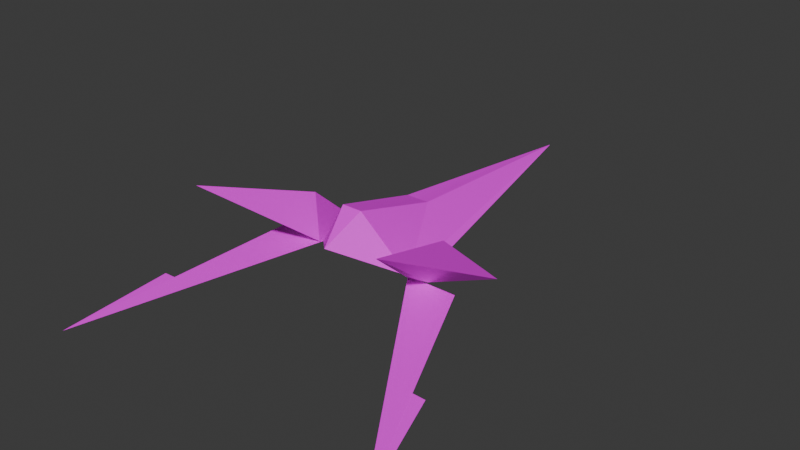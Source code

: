 # Source: armwing.blend  (saved by Blender 4.2.66; exported with 4.5.12 LTS)
import bpy
from mathutils import Matrix  # noqa: F401  (used for matrix-valued properties, if any)

bpy.ops.wm.read_factory_settings(use_empty=True)
scene = bpy.context.scene
scene.name = 'Scene'

# ---- collections
col_collection = bpy.data.collections.new('Collection'); scene.collection.children.link(col_collection)

# ---- images (referenced by path relative to the original .blend; pixels are not part of the script)
import os
ASSET_DIR = os.environ.get("B2B_ASSET_DIR", "")  # directory of the original .blend (textures are referenced by path, not embedded)
HERE = os.path.dirname(os.path.abspath(__file__))  # packed textures are extracted next to this script under _unpacked/

def load_image(name, relpath, width, height, colorspace="sRGB"):
    """Load a texture the original file referenced (path relative to the .blend, or extracted next to this script)."""
    p = next((c for c in (os.path.join(HERE, relpath), os.path.join(ASSET_DIR, relpath)) if relpath and os.path.exists(c)), "")
    if p:
        img = bpy.data.images.load(p, check_existing=True)
        img.name = name
    else:  # same state as the original file: an image datablock whose file is absent (Cycles renders it pink)
        img = bpy.data.images.new(name, width, height)
        img.source = "FILE"
        img.filepath = "//" + (relpath or name)
    img.colorspace_settings.name = colorspace
    return img
img_armwing_texture = load_image('armwing-texture', 'armwing_texture.png', 1024, 1024, 'sRGB')

# ---- materials (node trees are filled in below, after node groups)
mat_material_001 = bpy.data.materials.new('Material.001')

# ---- material node trees
mat_material_001.use_nodes = True; mat_material_001.node_tree.nodes.clear()
_N = mat_material_001.node_tree.nodes; _L = mat_material_001.node_tree.links
n0 = _N.new('ShaderNodeBsdfPrincipled'); n0.name = 'Principled BSDF'; n0.location = (10, 300)
n1 = _N.new('ShaderNodeOutputMaterial'); n1.name = 'Material Output'; n1.location = (300, 300)
n2 = _N.new('ShaderNodeTexImage'); n2.name = 'Image Texture'; n2.location = (-315, 289)
n2.image = img_armwing_texture
_L.new(n0.outputs[0], n1.inputs[0])
_L.new(n2.outputs[0], n0.inputs[0])
n1.is_active_output = True

# ---- world
world_world = bpy.data.worlds.new('World'); scene.world = world_world
world_world.use_nodes = True; world_world.node_tree.nodes.clear()
_N = world_world.node_tree.nodes; _L = world_world.node_tree.links
n0 = _N.new('ShaderNodeOutputWorld'); n0.name = 'World Output'; n0.location = (300, 300)
n1 = _N.new('ShaderNodeBackground'); n1.name = 'Background'; n1.location = (10, 300)
n1.inputs[0].default_value = (0.05088, 0.05088, 0.05088, 1.0)
_L.new(n1.outputs[0], n0.inputs[0])
n0.is_active_output = True
world_world.color = (0.05088, 0.05088, 0.05088)
world_world.sun_shadow_jitter_overblur = 0.0

# ---- meshes
me_plane_003 = bpy.data.meshes.new('Plane.003')
me_plane_003.from_pydata([(1.284, -6.239, -8.349), (-1.086, 3.302, -2.375), (0.04994, 0.8646, -4.773), (-0.5935, 3.975, -3.077), (-0.5935, 3.975, -4.282), (-1.086, 3.279, -4.797), (0.1298, -1.577, -6.588), (0.1476, -1.577, -7.209), (-1.625, 17.52, 0.0), (-2.545, 6.85, 0.0), (-3.716, 2.585, 0.0), (-2.514, 0.9014, 0.0), (-1.156, 3.305, 0.0), (0.3707, 7.543, 0.0), (-1.082, 3.299, -2.375), (-2.555, 6.853, -0.556), (-3.716, 2.585, -0.4847), (-0.8456, 3.635, -2.721), (-2.291, 1.829, 0.0), (-1.322, 3.019, 0.0), (-1.322, 3.014, -1.214), (-4.725, -1.427, -4.777), (-1.124, 3.123, -2.428), (-1.278, 3.123, -3.532), (-2.785, 4.115, -3.547), (0.7253, 8.044, -3.574), (1.284, -6.239, 8.349), (-1.086, 3.302, 2.375), (0.04994, 0.8646, 4.773), (-0.5935, 3.975, 3.077), (-0.5935, 3.975, 4.282), (-1.086, 3.279, 4.797), (0.1298, -1.577, 6.588), (0.1476, -1.577, 7.209), (-1.082, 3.299, 2.375), (-2.555, 6.853, 0.556), (-3.716, 2.585, 0.4847), (-0.8456, 3.635, 2.721), (-1.322, 3.014, 1.214), (-4.725, -1.427, 4.777), (-1.124, 3.123, 2.428), (-1.278, 3.123, 3.532), (-2.785, 4.115, 3.547), (0.7253, 8.044, 3.574)], [], [(1, 0, 2), (1, 2, 5), (1, 5, 4, 3), (6, 7, 0), (0, 6, 5, 2), (1, 5, 0), (16, 14, 11), (9, 15, 16, 10), (10, 16, 11), (8, 15, 9), (12, 14, 13), (13, 14, 8), (11, 14, 20, 18), (8, 14, 15), (15, 14, 16), (8, 14, 17), (14, 12, 19, 20), (19, 18, 20), (24, 25, 21), (25, 22, 23), (22, 25, 24), (24, 21, 22), (22, 21, 23), (25, 23, 21), (27, 28, 26), (27, 31, 28), (27, 29, 30, 31), (32, 26, 33), (26, 28, 31, 32), (27, 26, 31), (36, 11, 34), (9, 10, 36, 35), (10, 11, 36), (8, 9, 35), (12, 13, 34), (13, 8, 34), (11, 18, 38, 34), (8, 35, 34), (35, 36, 34), (8, 37, 34), (34, 38, 19, 12), (19, 38, 18), (42, 39, 43), (43, 41, 40), (40, 42, 43), (42, 40, 39), (40, 41, 39), (43, 39, 41)])
_uv = me_plane_003.uv_layers.new(name='UVMap')
_uv.uv.foreach_set('vector', [0.1929, 1.0, 0.1257, 0.6666, 0.1964, 0.893, 0.1929, 1.0, 0.1964, 0.893, 0.2515, 0.9481, 0.2766, 0.7381, 0.2766, 0.6666, 0.3017, 0.682, 0.3014, 0.7176, 0.1896, 0.806, 0.2028, 0.7928, 0.1257, 0.6666, 0.1257, 0.6666, 0.1896, 0.806, 0.2515, 0.9481, 0.1964, 0.893, 0.1929, 1.0, 0.1257, 0.975, 0.1257, 0.6666, 0.03896, 0.2902, 0.1067, 0.3481, 0.0, 0.3337, 0.1269, 0.2076, 0.1376, 0.2214, 0.03896, 0.2902, 0.02883, 0.2815, 0.02883, 0.2815, 0.03896, 0.2902, 0.0, 0.3337, 0.3882, 0.0, 0.1376, 0.2214, 0.1269, 0.2076, 0.05456, 0.3948, 0.1067, 0.3481, 0.1439, 0.4929, 0.1439, 0.4929, 0.1067, 0.3481, 0.3882, 0.6666, 0.0, 0.3337, 0.1067, 0.3481, 0.07417, 0.3632, 0.017, 0.3557, 0.3882, 0.0, 0.1067, 0.3481, 0.1376, 0.2214, 0.1376, 0.2214, 0.1067, 0.3481, 0.03896, 0.2902, 0.8757, 0.853, 0.8757, 0.4265, 0.8895, 0.4344, 0.1067, 0.3481, 0.05456, 0.3948, 0.048, 0.3877, 0.07417, 0.3632, 0.048, 0.3877, 0.017, 0.3557, 0.07417, 0.3632, 0.3017, 0.6749, 0.3045, 0.6666, 0.3026, 0.6849, 0.3084, 0.6839, 0.3074, 0.6749, 0.3086, 0.6751, 0.3097, 0.6725, 0.3126, 0.6666, 0.3132, 0.6716, 0.3132, 0.6716, 0.3132, 0.6804, 0.3097, 0.6725, 0.3074, 0.6749, 0.3086, 0.6666, 0.3086, 0.6751, 0.3045, 0.6666, 0.3045, 0.6755, 0.3026, 0.6849, 0.05864, 1.0, 0.05512, 0.893, 0.1257, 0.6666, 0.05864, 1.0, 1.982e-09, 0.9481, 0.05512, 0.893, 0.2515, 0.6666, 0.2763, 0.6871, 0.2766, 0.7227, 0.2515, 0.7381, 0.06187, 0.806, 0.1257, 0.6666, 0.04872, 0.7928, 0.1257, 0.6666, 0.05512, 0.893, 1.982e-09, 0.9481, 0.06187, 0.806, 0.05864, 1.0, 0.1257, 0.6666, 0.1257, 0.975, 0.4272, 0.3764, 0.3882, 0.3329, 0.4949, 0.3185, 0.5151, 0.4589, 0.417, 0.3851, 0.4272, 0.3764, 0.5258, 0.4451, 0.417, 0.3851, 0.3882, 0.3329, 0.4272, 0.3764, 0.7764, 0.6666, 0.5151, 0.4589, 0.5258, 0.4451, 0.4428, 0.2718, 0.5321, 0.1737, 0.4949, 0.3185, 0.5321, 0.1737, 0.7764, 2.895e-08, 0.4949, 0.3185, 0.3882, 0.3329, 0.4052, 0.3109, 0.4624, 0.3034, 0.4949, 0.3185, 0.7764, 0.6666, 0.5258, 0.4451, 0.4949, 0.3185, 0.5258, 0.4451, 0.4272, 0.3764, 0.4949, 0.3185, 0.8757, 1.962e-08, 0.8895, 0.4187, 0.8757, 0.4265, 0.4949, 0.3185, 0.4624, 0.3034, 0.4362, 0.2788, 0.4428, 0.2718, 0.4362, 0.2788, 0.4624, 0.3034, 0.4052, 0.3109, 0.3045, 0.6749, 0.3055, 0.6849, 0.3074, 0.6666, 0.3095, 0.6839, 0.3097, 0.6751, 0.3086, 0.6749, 0.3132, 0.6725, 0.3167, 0.6716, 0.3161, 0.6666, 0.3167, 0.6716, 0.3132, 0.6725, 0.3167, 0.6804, 0.3086, 0.6749, 0.3097, 0.6751, 0.3097, 0.6666, 0.3074, 0.6666, 0.3055, 0.6849, 0.3074, 0.6755])
me_plane_003.materials.append(mat_material_001)
me_plane_003.update()

# ---- objects
ob_plane_001 = bpy.data.objects.new('Plane.001', me_plane_003)

# ---- transforms, parenting, visibility, modifiers, constraints
ob_plane_001.location = (0.0, 0.0, 0.1044)
ob_plane_001.rotation_euler = (-0.0, 1.571, 0.0)
ob_plane_001.scale = (0.1, 0.1, 0.1)

# ---- collection membership
col_collection.objects.link(ob_plane_001)

# ---- scene / render settings (as saved in the file)
scene.frame_start = 1; scene.frame_end = 250; scene.frame_set(10)
scene.render.engine = 'BLENDER_EEVEE_NEXT'
bpy.context.view_layer.update()

# ---- added for rendering (the .blend has no active camera and no usable light): camera, sun
cam_auto = bpy.data.cameras.new('AutoCamera')
cam_auto.lens = 50.0
cam_auto.sensor_width = 36.0
cam_auto.clip_end = 1000.0
ob_auto_camera = bpy.data.objects.new('AutoCamera', cam_auto)
scene.collection.objects.link(ob_auto_camera)
ob_auto_camera.location = (2.74397, -2.72853, 2.47162)
ob_auto_camera.rotation_euler = (1.09748, -7.21219e-08, 0.694738)
scene.camera = ob_auto_camera
light_auto_sun = bpy.data.lights.new('AutoSun', 'SUN')
light_auto_sun.energy = 3.0
light_auto_sun.angle = 0.0523599
ob_auto_sun = bpy.data.objects.new('AutoSun', light_auto_sun)
scene.collection.objects.link(ob_auto_sun)
ob_auto_sun.rotation_euler = (0.872665, 0.174533, 0.523599)
bpy.context.view_layer.update()
